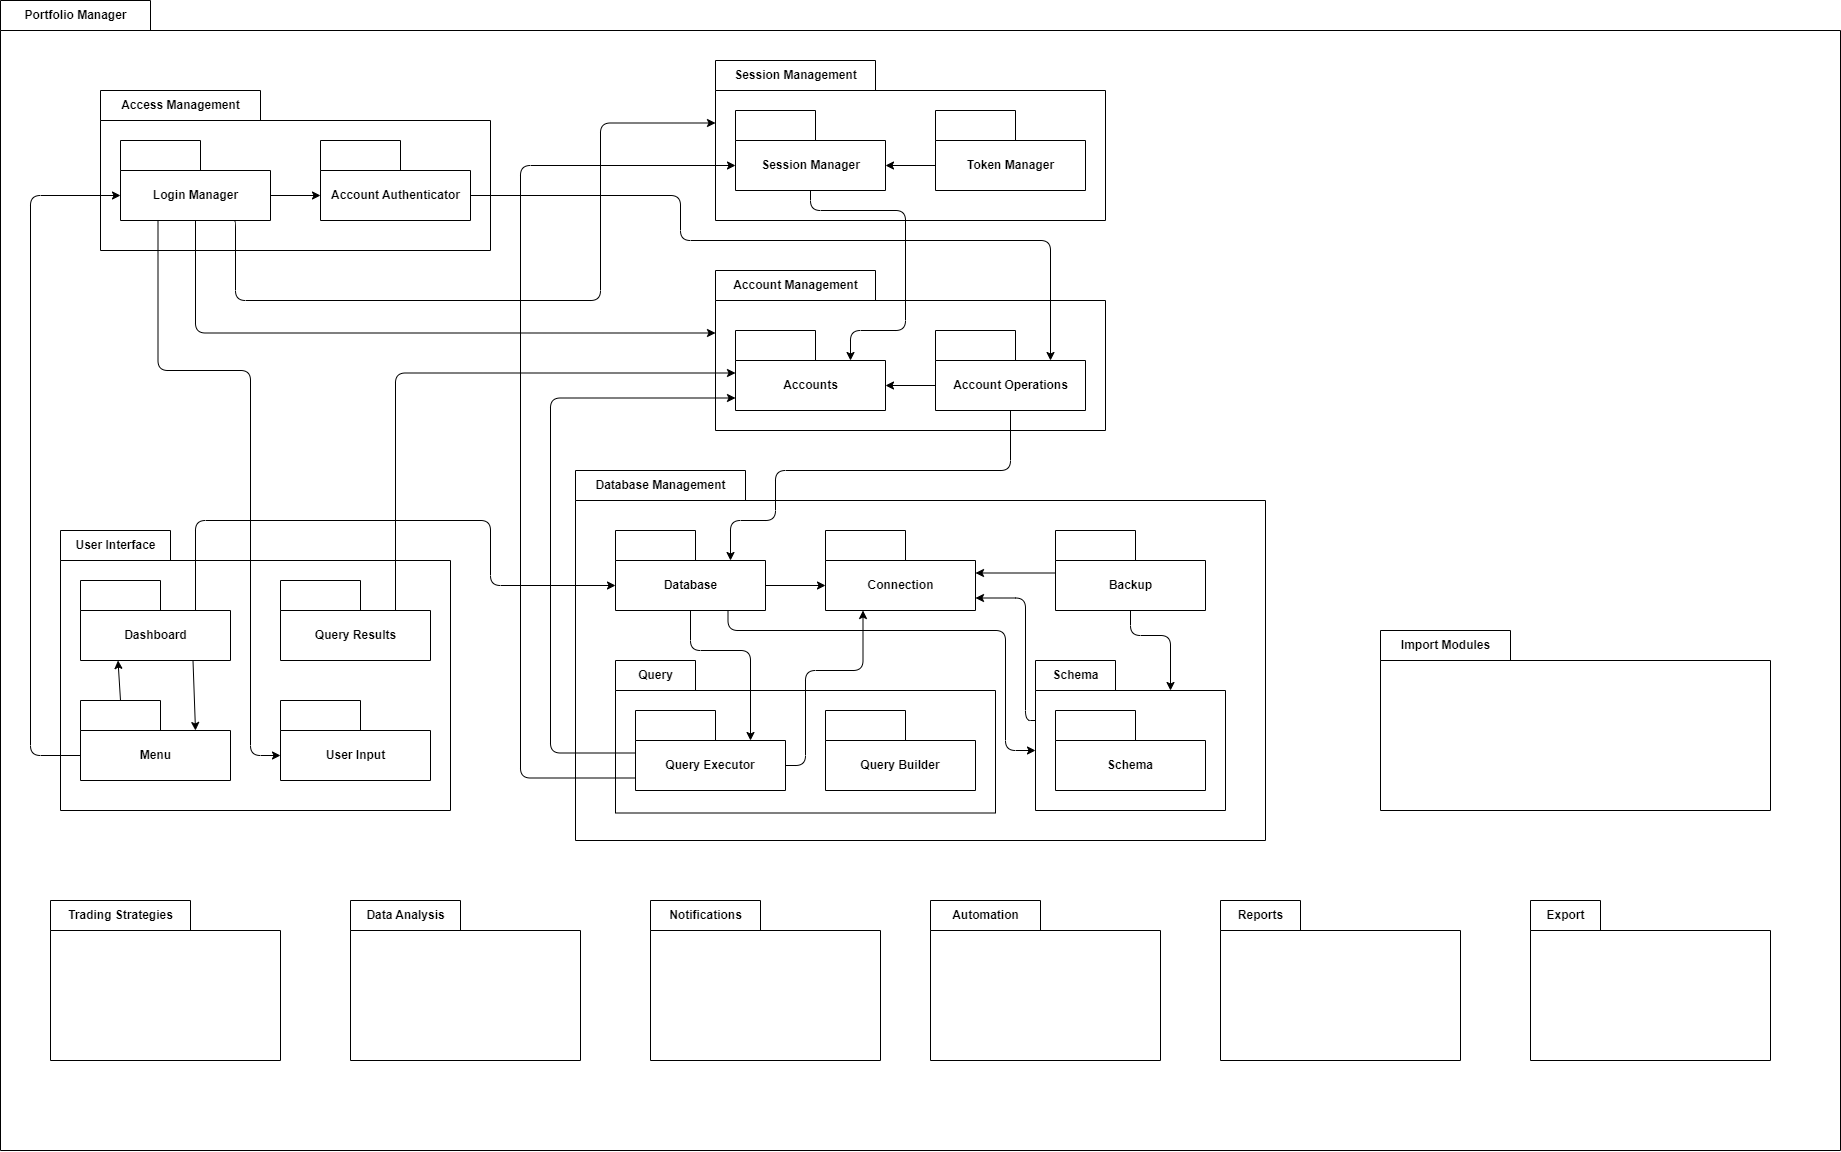

The diagram above was exported from draw.io. Its source (the exported page's mxGraphModel, read from the mxfile embedded in the PNG):
<mxGraphModel dx="493" dy="1778" grid="1" gridSize="10" guides="1" tooltips="1" connect="1" arrows="1" fold="1" page="1" pageScale="1" pageWidth="1920" pageHeight="1200" math="0" shadow="0">
  <root>
    <mxCell id="0" />
    <mxCell id="1" parent="0" />
    <mxCell id="9" value="Portfolio Manager" style="shape=folder;fontStyle=1;tabWidth=150;tabHeight=30;tabPosition=left;html=1;boundedLbl=1;labelInHeader=1;container=1;collapsible=0;recursiveResize=0;" parent="1" vertex="1">
      <mxGeometry x="40" y="10" width="1840" height="1150" as="geometry" />
    </mxCell>
    <mxCell id="16" value="Session Management" style="shape=folder;fontStyle=1;tabWidth=160;tabHeight=30;tabPosition=left;html=1;boundedLbl=1;labelInHeader=1;container=1;collapsible=0;recursiveResize=0;" parent="9" vertex="1">
      <mxGeometry x="715" y="60" width="390" height="160" as="geometry" />
    </mxCell>
    <mxCell id="75" value="Session Manager" style="shape=folder;fontStyle=1;tabWidth=80;tabHeight=30;tabPosition=left;html=1;boundedLbl=1;" parent="16" vertex="1">
      <mxGeometry x="20" y="50" width="150" height="80" as="geometry" />
    </mxCell>
    <mxCell id="HZNbPJtA38tCPvD1Oncx-118" style="edgeStyle=orthogonalEdgeStyle;rounded=0;orthogonalLoop=1;jettySize=auto;html=1;exitX=0;exitY=0;exitDx=0;exitDy=55;exitPerimeter=0;entryX=0;entryY=0;entryDx=150;entryDy=55;entryPerimeter=0;" parent="16" source="76" target="75" edge="1">
      <mxGeometry relative="1" as="geometry" />
    </mxCell>
    <mxCell id="76" value="Token Manager" style="shape=folder;fontStyle=1;tabWidth=80;tabHeight=30;tabPosition=left;html=1;boundedLbl=1;" parent="16" vertex="1">
      <mxGeometry x="220" y="50" width="150" height="80" as="geometry" />
    </mxCell>
    <mxCell id="18" value="User Interface" style="shape=folder;fontStyle=1;tabWidth=110;tabHeight=30;tabPosition=left;html=1;boundedLbl=1;labelInHeader=1;container=1;collapsible=0;recursiveResize=0;" parent="9" vertex="1">
      <mxGeometry x="60" y="530" width="390" height="280" as="geometry" />
    </mxCell>
    <mxCell id="70" value="Dashboard" style="shape=folder;fontStyle=1;tabWidth=80;tabHeight=30;tabPosition=left;html=1;boundedLbl=1;" parent="18" vertex="1">
      <mxGeometry x="20" y="50" width="150" height="80" as="geometry" />
    </mxCell>
    <mxCell id="HZNbPJtA38tCPvD1Oncx-167" style="rounded=0;orthogonalLoop=1;jettySize=auto;html=1;exitX=0.75;exitY=1;exitDx=0;exitDy=0;exitPerimeter=0;entryX=0;entryY=0;entryDx=115;entryDy=30;entryPerimeter=0;" parent="18" source="70" target="72" edge="1">
      <mxGeometry relative="1" as="geometry" />
    </mxCell>
    <mxCell id="HZNbPJtA38tCPvD1Oncx-168" style="rounded=0;orthogonalLoop=1;jettySize=auto;html=1;exitX=0;exitY=0;exitDx=40;exitDy=0;exitPerimeter=0;entryX=0.25;entryY=1;entryDx=0;entryDy=0;entryPerimeter=0;" parent="18" source="72" target="70" edge="1">
      <mxGeometry relative="1" as="geometry" />
    </mxCell>
    <mxCell id="72" value="Menu" style="shape=folder;fontStyle=1;tabWidth=80;tabHeight=30;tabPosition=left;html=1;boundedLbl=1;" parent="18" vertex="1">
      <mxGeometry x="20" y="170" width="150" height="80" as="geometry" />
    </mxCell>
    <mxCell id="73" value="User Input" style="shape=folder;fontStyle=1;tabWidth=80;tabHeight=30;tabPosition=left;html=1;boundedLbl=1;" parent="18" vertex="1">
      <mxGeometry x="220" y="170" width="150" height="80" as="geometry" />
    </mxCell>
    <mxCell id="74" value="Query Results" style="shape=folder;fontStyle=1;tabWidth=80;tabHeight=30;tabPosition=left;html=1;boundedLbl=1;" parent="18" vertex="1">
      <mxGeometry x="220" y="50" width="150" height="80" as="geometry" />
    </mxCell>
    <mxCell id="77" value="Trading Strategies" style="shape=folder;fontStyle=1;tabWidth=140;tabHeight=30;tabPosition=left;html=1;boundedLbl=1;labelInHeader=1;container=1;collapsible=0;recursiveResize=0;" parent="9" vertex="1">
      <mxGeometry x="50" y="900" width="230" height="160" as="geometry" />
    </mxCell>
    <mxCell id="81" value="Reports" style="shape=folder;fontStyle=1;tabWidth=80;tabHeight=30;tabPosition=left;html=1;boundedLbl=1;labelInHeader=1;container=1;collapsible=0;recursiveResize=0;" parent="9" vertex="1">
      <mxGeometry x="1220" y="900" width="240" height="160" as="geometry" />
    </mxCell>
    <mxCell id="82" value="Notifications" style="shape=folder;fontStyle=1;tabWidth=110;tabHeight=30;tabPosition=left;html=1;boundedLbl=1;labelInHeader=1;container=1;collapsible=0;recursiveResize=0;" parent="9" vertex="1">
      <mxGeometry x="650" y="900" width="230" height="160" as="geometry" />
    </mxCell>
    <mxCell id="84" value="Export" style="shape=folder;fontStyle=1;tabWidth=70;tabHeight=30;tabPosition=left;html=1;boundedLbl=1;labelInHeader=1;container=1;collapsible=0;recursiveResize=0;" parent="9" vertex="1">
      <mxGeometry x="1530" y="900" width="240" height="160" as="geometry" />
    </mxCell>
    <mxCell id="92" value="Data Analysis" style="shape=folder;fontStyle=1;tabWidth=110;tabHeight=30;tabPosition=left;html=1;boundedLbl=1;labelInHeader=1;container=1;collapsible=0;recursiveResize=0;" parent="9" vertex="1">
      <mxGeometry x="350" y="900" width="230" height="160" as="geometry" />
    </mxCell>
    <mxCell id="93" value="Automation" style="shape=folder;fontStyle=1;tabWidth=110;tabHeight=30;tabPosition=left;html=1;boundedLbl=1;labelInHeader=1;container=1;collapsible=0;recursiveResize=0;" parent="9" vertex="1">
      <mxGeometry x="930" y="900" width="230" height="160" as="geometry" />
    </mxCell>
    <mxCell id="95" value="Access Management" style="shape=folder;fontStyle=1;tabWidth=160;tabHeight=30;tabPosition=left;html=1;boundedLbl=1;labelInHeader=1;container=1;collapsible=0;recursiveResize=0;" parent="9" vertex="1">
      <mxGeometry x="100" y="90" width="390" height="160" as="geometry" />
    </mxCell>
    <mxCell id="111" style="edgeStyle=none;html=1;exitX=0;exitY=0;exitDx=150;exitDy=55;exitPerimeter=0;entryX=0;entryY=0;entryDx=0;entryDy=55;entryPerimeter=0;" parent="95" source="96" target="97" edge="1">
      <mxGeometry relative="1" as="geometry" />
    </mxCell>
    <mxCell id="96" value="Login Manager" style="shape=folder;fontStyle=1;tabWidth=80;tabHeight=30;tabPosition=left;html=1;boundedLbl=1;" parent="95" vertex="1">
      <mxGeometry x="20" y="50" width="150" height="80" as="geometry" />
    </mxCell>
    <mxCell id="97" value="Account Authenticator" style="shape=folder;fontStyle=1;tabWidth=80;tabHeight=30;tabPosition=left;html=1;boundedLbl=1;" parent="95" vertex="1">
      <mxGeometry x="220" y="50" width="150" height="80" as="geometry" />
    </mxCell>
    <mxCell id="106" value="Account Management" style="shape=folder;fontStyle=1;tabWidth=160;tabHeight=30;tabPosition=left;html=1;boundedLbl=1;labelInHeader=1;container=1;collapsible=0;recursiveResize=0;" parent="9" vertex="1">
      <mxGeometry x="715" y="270" width="390" height="160" as="geometry" />
    </mxCell>
    <mxCell id="107" value="Accounts" style="shape=folder;fontStyle=1;tabWidth=80;tabHeight=30;tabPosition=left;html=1;boundedLbl=1;" parent="106" vertex="1">
      <mxGeometry x="20" y="60" width="150" height="80" as="geometry" />
    </mxCell>
    <mxCell id="HZNbPJtA38tCPvD1Oncx-196" style="edgeStyle=orthogonalEdgeStyle;rounded=1;orthogonalLoop=1;jettySize=auto;html=1;exitX=0;exitY=0;exitDx=0;exitDy=55;exitPerimeter=0;entryX=0;entryY=0;entryDx=150;entryDy=55;entryPerimeter=0;" parent="106" source="108" target="107" edge="1">
      <mxGeometry relative="1" as="geometry" />
    </mxCell>
    <mxCell id="108" value="Account Operations" style="shape=folder;fontStyle=1;tabWidth=80;tabHeight=30;tabPosition=left;html=1;boundedLbl=1;" parent="106" vertex="1">
      <mxGeometry x="220" y="60" width="150" height="80" as="geometry" />
    </mxCell>
    <mxCell id="HZNbPJtA38tCPvD1Oncx-133" style="edgeStyle=orthogonalEdgeStyle;rounded=1;orthogonalLoop=1;jettySize=auto;html=1;exitX=0;exitY=0;exitDx=115;exitDy=30;exitPerimeter=0;entryX=0;entryY=0;entryDx=0;entryDy=42.5;entryPerimeter=0;" parent="9" source="74" target="107" edge="1">
      <mxGeometry relative="1" as="geometry">
        <mxPoint x="680" y="420" as="targetPoint" />
        <Array as="points">
          <mxPoint x="395" y="373" />
        </Array>
      </mxGeometry>
    </mxCell>
    <mxCell id="HZNbPJtA38tCPvD1Oncx-138" style="edgeStyle=orthogonalEdgeStyle;rounded=1;orthogonalLoop=1;jettySize=auto;html=1;exitX=0.25;exitY=1;exitDx=0;exitDy=0;exitPerimeter=0;entryX=0;entryY=0;entryDx=0;entryDy=55;entryPerimeter=0;" parent="9" source="96" target="73" edge="1">
      <mxGeometry relative="1" as="geometry">
        <Array as="points">
          <mxPoint x="158" y="370" />
          <mxPoint x="250" y="370" />
          <mxPoint x="250" y="755" />
        </Array>
      </mxGeometry>
    </mxCell>
    <mxCell id="HZNbPJtA38tCPvD1Oncx-140" style="edgeStyle=orthogonalEdgeStyle;rounded=1;orthogonalLoop=1;jettySize=auto;html=1;exitX=0;exitY=0;exitDx=150;exitDy=55;exitPerimeter=0;entryX=0;entryY=0;entryDx=115;entryDy=30;entryPerimeter=0;" parent="9" source="97" target="108" edge="1">
      <mxGeometry relative="1" as="geometry">
        <Array as="points">
          <mxPoint x="680" y="195" />
          <mxPoint x="680" y="240" />
          <mxPoint x="1050" y="240" />
        </Array>
      </mxGeometry>
    </mxCell>
    <mxCell id="HZNbPJtA38tCPvD1Oncx-145" style="edgeStyle=orthogonalEdgeStyle;rounded=1;orthogonalLoop=1;jettySize=auto;html=1;exitX=0.5;exitY=1;exitDx=0;exitDy=0;exitPerimeter=0;entryX=0;entryY=0;entryDx=0;entryDy=62.5;entryPerimeter=0;" parent="9" source="96" target="106" edge="1">
      <mxGeometry relative="1" as="geometry">
        <Array as="points">
          <mxPoint x="195" y="333" />
        </Array>
      </mxGeometry>
    </mxCell>
    <mxCell id="HZNbPJtA38tCPvD1Oncx-149" style="edgeStyle=orthogonalEdgeStyle;rounded=1;orthogonalLoop=1;jettySize=auto;html=1;exitX=0.75;exitY=1;exitDx=0;exitDy=0;exitPerimeter=0;entryX=0;entryY=0;entryDx=0;entryDy=62.5;entryPerimeter=0;" parent="9" source="96" target="16" edge="1">
      <mxGeometry relative="1" as="geometry">
        <mxPoint x="660" y="173" as="sourcePoint" />
        <mxPoint x="715" y="130" as="targetPoint" />
        <Array as="points">
          <mxPoint x="235" y="220" />
          <mxPoint x="235" y="300" />
          <mxPoint x="600" y="300" />
          <mxPoint x="600" y="123" />
        </Array>
      </mxGeometry>
    </mxCell>
    <mxCell id="HZNbPJtA38tCPvD1Oncx-142" style="edgeStyle=orthogonalEdgeStyle;rounded=1;orthogonalLoop=1;jettySize=auto;html=1;exitX=0;exitY=0;exitDx=0;exitDy=55;exitPerimeter=0;entryX=0;entryY=0;entryDx=0;entryDy=55;entryPerimeter=0;" parent="9" source="72" target="96" edge="1">
      <mxGeometry relative="1" as="geometry">
        <Array as="points">
          <mxPoint x="30" y="755" />
          <mxPoint x="30" y="195" />
        </Array>
      </mxGeometry>
    </mxCell>
    <mxCell id="HZNbPJtA38tCPvD1Oncx-171" value="Database Management" style="shape=folder;fontStyle=1;tabWidth=170;tabHeight=30;tabPosition=left;html=1;boundedLbl=1;labelInHeader=1;container=1;collapsible=0;recursiveResize=0;" parent="9" vertex="1">
      <mxGeometry x="575" y="470" width="690" height="370" as="geometry" />
    </mxCell>
    <mxCell id="HZNbPJtA38tCPvD1Oncx-188" style="edgeStyle=orthogonalEdgeStyle;rounded=1;orthogonalLoop=1;jettySize=auto;html=1;exitX=0;exitY=0;exitDx=0;exitDy=60;exitPerimeter=0;entryX=0;entryY=0;entryDx=150;entryDy=67.5;entryPerimeter=0;" parent="HZNbPJtA38tCPvD1Oncx-171" source="HZNbPJtA38tCPvD1Oncx-173" target="HZNbPJtA38tCPvD1Oncx-177" edge="1">
      <mxGeometry relative="1" as="geometry">
        <Array as="points">
          <mxPoint x="450" y="250" />
          <mxPoint x="450" y="128" />
        </Array>
      </mxGeometry>
    </mxCell>
    <mxCell id="HZNbPJtA38tCPvD1Oncx-173" value="Schema" style="shape=folder;fontStyle=1;tabWidth=80;tabHeight=30;tabPosition=left;html=1;boundedLbl=1;labelInHeader=1;container=1;collapsible=0;recursiveResize=0;" parent="HZNbPJtA38tCPvD1Oncx-171" vertex="1">
      <mxGeometry x="460" y="190" width="190" height="150" as="geometry" />
    </mxCell>
    <mxCell id="HZNbPJtA38tCPvD1Oncx-174" value="&lt;div&gt;Schema&lt;/div&gt;" style="shape=folder;fontStyle=1;tabWidth=80;tabHeight=30;tabPosition=left;html=1;boundedLbl=1;whiteSpace=wrap;" parent="HZNbPJtA38tCPvD1Oncx-173" vertex="1">
      <mxGeometry x="20" y="50" width="150" height="80" as="geometry" />
    </mxCell>
    <mxCell id="HZNbPJtA38tCPvD1Oncx-190" style="edgeStyle=orthogonalEdgeStyle;rounded=1;orthogonalLoop=1;jettySize=auto;html=1;exitX=0;exitY=0;exitDx=150;exitDy=55;exitPerimeter=0;entryX=0;entryY=0;entryDx=0;entryDy=55;entryPerimeter=0;" parent="HZNbPJtA38tCPvD1Oncx-171" source="HZNbPJtA38tCPvD1Oncx-176" target="HZNbPJtA38tCPvD1Oncx-177" edge="1">
      <mxGeometry relative="1" as="geometry" />
    </mxCell>
    <mxCell id="HZNbPJtA38tCPvD1Oncx-191" style="edgeStyle=orthogonalEdgeStyle;rounded=1;orthogonalLoop=1;jettySize=auto;html=1;exitX=0.75;exitY=1;exitDx=0;exitDy=0;exitPerimeter=0;entryX=0;entryY=0;entryDx=0;entryDy=90;entryPerimeter=0;" parent="HZNbPJtA38tCPvD1Oncx-171" source="HZNbPJtA38tCPvD1Oncx-176" target="HZNbPJtA38tCPvD1Oncx-173" edge="1">
      <mxGeometry relative="1" as="geometry">
        <Array as="points">
          <mxPoint x="153" y="160" />
          <mxPoint x="430" y="160" />
          <mxPoint x="430" y="280" />
        </Array>
      </mxGeometry>
    </mxCell>
    <mxCell id="HZNbPJtA38tCPvD1Oncx-176" value="Database" style="shape=folder;fontStyle=1;tabWidth=80;tabHeight=30;tabPosition=left;html=1;boundedLbl=1;" parent="HZNbPJtA38tCPvD1Oncx-171" vertex="1">
      <mxGeometry x="40" y="60" width="150" height="80" as="geometry" />
    </mxCell>
    <mxCell id="HZNbPJtA38tCPvD1Oncx-177" value="Connection" style="shape=folder;fontStyle=1;tabWidth=80;tabHeight=30;tabPosition=left;html=1;boundedLbl=1;" parent="HZNbPJtA38tCPvD1Oncx-171" vertex="1">
      <mxGeometry x="250" y="60" width="150" height="80" as="geometry" />
    </mxCell>
    <mxCell id="HZNbPJtA38tCPvD1Oncx-189" style="edgeStyle=orthogonalEdgeStyle;rounded=1;orthogonalLoop=1;jettySize=auto;html=1;exitX=0;exitY=0;exitDx=0;exitDy=42.5;exitPerimeter=0;entryX=0;entryY=0;entryDx=150;entryDy=42.5;entryPerimeter=0;" parent="HZNbPJtA38tCPvD1Oncx-171" source="HZNbPJtA38tCPvD1Oncx-180" target="HZNbPJtA38tCPvD1Oncx-177" edge="1">
      <mxGeometry relative="1" as="geometry" />
    </mxCell>
    <mxCell id="HZNbPJtA38tCPvD1Oncx-194" style="edgeStyle=orthogonalEdgeStyle;rounded=1;orthogonalLoop=1;jettySize=auto;html=1;exitX=0.5;exitY=1;exitDx=0;exitDy=0;exitPerimeter=0;entryX=0;entryY=0;entryDx=135;entryDy=30;entryPerimeter=0;" parent="HZNbPJtA38tCPvD1Oncx-171" source="HZNbPJtA38tCPvD1Oncx-180" target="HZNbPJtA38tCPvD1Oncx-173" edge="1">
      <mxGeometry relative="1" as="geometry" />
    </mxCell>
    <mxCell id="HZNbPJtA38tCPvD1Oncx-180" value="Backup" style="shape=folder;fontStyle=1;tabWidth=80;tabHeight=30;tabPosition=left;html=1;boundedLbl=1;" parent="HZNbPJtA38tCPvD1Oncx-171" vertex="1">
      <mxGeometry x="480" y="60" width="150" height="80" as="geometry" />
    </mxCell>
    <mxCell id="HZNbPJtA38tCPvD1Oncx-181" value="Query" style="shape=folder;fontStyle=1;tabWidth=80;tabHeight=30;tabPosition=left;html=1;boundedLbl=1;labelInHeader=1;container=1;collapsible=0;recursiveResize=0;" parent="HZNbPJtA38tCPvD1Oncx-171" vertex="1">
      <mxGeometry x="40" y="190" width="380" height="152.5" as="geometry" />
    </mxCell>
    <mxCell id="HZNbPJtA38tCPvD1Oncx-182" value="&lt;div&gt;Query Executor&lt;br&gt;&lt;/div&gt;" style="shape=folder;fontStyle=1;tabWidth=80;tabHeight=30;tabPosition=left;html=1;boundedLbl=1;whiteSpace=wrap;" parent="HZNbPJtA38tCPvD1Oncx-181" vertex="1">
      <mxGeometry x="20" y="50" width="150" height="80" as="geometry" />
    </mxCell>
    <mxCell id="HZNbPJtA38tCPvD1Oncx-183" value="Query Builder" style="shape=folder;fontStyle=1;tabWidth=80;tabHeight=30;tabPosition=left;html=1;boundedLbl=1;whiteSpace=wrap;" parent="HZNbPJtA38tCPvD1Oncx-181" vertex="1">
      <mxGeometry x="210" y="50" width="150" height="80" as="geometry" />
    </mxCell>
    <mxCell id="HZNbPJtA38tCPvD1Oncx-184" style="edgeStyle=orthogonalEdgeStyle;rounded=0;orthogonalLoop=1;jettySize=auto;html=1;exitX=0.5;exitY=1;exitDx=0;exitDy=0;exitPerimeter=0;" parent="HZNbPJtA38tCPvD1Oncx-171" source="HZNbPJtA38tCPvD1Oncx-181" target="HZNbPJtA38tCPvD1Oncx-181" edge="1">
      <mxGeometry relative="1" as="geometry" />
    </mxCell>
    <mxCell id="HZNbPJtA38tCPvD1Oncx-192" style="edgeStyle=orthogonalEdgeStyle;rounded=1;orthogonalLoop=1;jettySize=auto;html=1;exitX=0.5;exitY=1;exitDx=0;exitDy=0;exitPerimeter=0;entryX=0;entryY=0;entryDx=115;entryDy=30;entryPerimeter=0;" parent="HZNbPJtA38tCPvD1Oncx-171" source="HZNbPJtA38tCPvD1Oncx-176" target="HZNbPJtA38tCPvD1Oncx-182" edge="1">
      <mxGeometry relative="1" as="geometry">
        <Array as="points">
          <mxPoint x="115" y="180" />
          <mxPoint x="175" y="180" />
        </Array>
      </mxGeometry>
    </mxCell>
    <mxCell id="HZNbPJtA38tCPvD1Oncx-193" style="edgeStyle=orthogonalEdgeStyle;rounded=1;orthogonalLoop=1;jettySize=auto;html=1;exitX=0;exitY=0;exitDx=150;exitDy=55;exitPerimeter=0;entryX=0.25;entryY=1;entryDx=0;entryDy=0;entryPerimeter=0;" parent="HZNbPJtA38tCPvD1Oncx-171" source="HZNbPJtA38tCPvD1Oncx-182" target="HZNbPJtA38tCPvD1Oncx-177" edge="1">
      <mxGeometry relative="1" as="geometry">
        <Array as="points">
          <mxPoint x="230" y="295" />
          <mxPoint x="230" y="200" />
          <mxPoint x="288" y="200" />
        </Array>
      </mxGeometry>
    </mxCell>
    <mxCell id="83" value="Import Modules" style="shape=folder;fontStyle=1;tabWidth=130;tabHeight=30;tabPosition=left;html=1;boundedLbl=1;labelInHeader=1;container=1;collapsible=0;recursiveResize=0;" parent="9" vertex="1">
      <mxGeometry x="1380" y="630" width="390" height="180" as="geometry" />
    </mxCell>
    <mxCell id="HZNbPJtA38tCPvD1Oncx-119" style="edgeStyle=orthogonalEdgeStyle;rounded=1;orthogonalLoop=1;jettySize=auto;html=1;exitX=0.5;exitY=1;exitDx=0;exitDy=0;exitPerimeter=0;entryX=0;entryY=0;entryDx=115;entryDy=30;entryPerimeter=0;" parent="9" source="108" target="HZNbPJtA38tCPvD1Oncx-176" edge="1">
      <mxGeometry relative="1" as="geometry">
        <Array as="points">
          <mxPoint x="1010" y="470" />
          <mxPoint x="775" y="470" />
          <mxPoint x="775" y="520" />
          <mxPoint x="730" y="520" />
        </Array>
      </mxGeometry>
    </mxCell>
    <mxCell id="HZNbPJtA38tCPvD1Oncx-136" style="edgeStyle=orthogonalEdgeStyle;rounded=1;orthogonalLoop=1;jettySize=auto;html=1;exitX=0;exitY=0;exitDx=0;exitDy=42.5;exitPerimeter=0;entryX=0;entryY=0;entryDx=0;entryDy=67.5;entryPerimeter=0;" parent="9" source="HZNbPJtA38tCPvD1Oncx-182" target="107" edge="1">
      <mxGeometry relative="1" as="geometry">
        <mxPoint x="680" y="450" as="targetPoint" />
        <Array as="points">
          <mxPoint x="550" y="753" />
          <mxPoint x="550" y="398" />
        </Array>
      </mxGeometry>
    </mxCell>
    <mxCell id="HZNbPJtA38tCPvD1Oncx-148" style="edgeStyle=orthogonalEdgeStyle;rounded=1;orthogonalLoop=1;jettySize=auto;html=1;exitX=0;exitY=0;exitDx=115;exitDy=30;exitPerimeter=0;entryX=0;entryY=0;entryDx=0;entryDy=55;entryPerimeter=0;" parent="9" source="70" target="HZNbPJtA38tCPvD1Oncx-176" edge="1">
      <mxGeometry relative="1" as="geometry">
        <Array as="points">
          <mxPoint x="195" y="520" />
          <mxPoint x="490" y="520" />
          <mxPoint x="490" y="585" />
        </Array>
      </mxGeometry>
    </mxCell>
    <mxCell id="HZNbPJtA38tCPvD1Oncx-195" style="edgeStyle=orthogonalEdgeStyle;rounded=1;orthogonalLoop=1;jettySize=auto;html=1;exitX=0.5;exitY=1;exitDx=0;exitDy=0;exitPerimeter=0;entryX=0;entryY=0;entryDx=115;entryDy=30;entryPerimeter=0;" parent="9" source="75" target="107" edge="1">
      <mxGeometry relative="1" as="geometry">
        <Array as="points">
          <mxPoint x="810" y="210" />
          <mxPoint x="905" y="210" />
          <mxPoint x="905" y="330" />
          <mxPoint x="850" y="330" />
        </Array>
      </mxGeometry>
    </mxCell>
    <mxCell id="HZNbPJtA38tCPvD1Oncx-197" style="edgeStyle=orthogonalEdgeStyle;rounded=1;orthogonalLoop=1;jettySize=auto;html=1;exitX=0;exitY=0;exitDx=0;exitDy=67.5;exitPerimeter=0;entryX=0;entryY=0;entryDx=0;entryDy=55;entryPerimeter=0;" parent="9" source="HZNbPJtA38tCPvD1Oncx-182" target="75" edge="1">
      <mxGeometry relative="1" as="geometry">
        <Array as="points">
          <mxPoint x="520" y="778" />
          <mxPoint x="520" y="165" />
        </Array>
      </mxGeometry>
    </mxCell>
  </root>
</mxGraphModel>